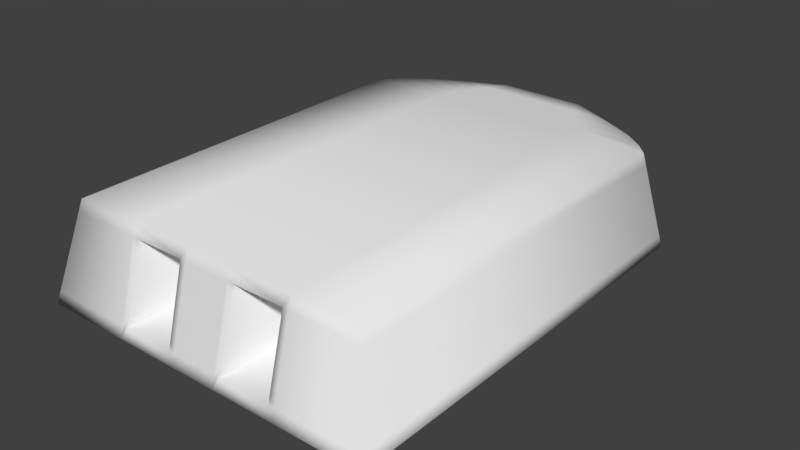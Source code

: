 # Source: smallTurret00.blend  (saved by Blender 2.78.0; exported with 4.5.12 LTS)
import bpy
from mathutils import Matrix  # noqa: F401  (used for matrix-valued properties, if any)

bpy.ops.wm.read_factory_settings(use_empty=True)
scene = bpy.context.scene
scene.name = 'Scene'

# ---- collections
col_collection_1 = bpy.data.collections.new('Collection 1'); scene.collection.children.link(col_collection_1)

# ---- world
world_world = bpy.data.worlds.new('World'); scene.world = world_world
world_world.color = (0.05088, 0.05088, 0.05088)
world_world.use_sun_shadow = False
world_world.sun_shadow_jitter_overblur = 0.0
world_world.cycles.sampling_method = 'MANUAL'

# ---- meshes
me_plane = bpy.data.meshes.new('Plane')
me_plane.from_pydata([(0.1282, -0.1204, -1.624e-06), (-0.1282, -0.1204, -1.624e-06), (0.1282, 0.1017, -1.624e-06), (-0.1282, 0.1017, -1.624e-06), (0.1282, -0.1204, 0.02347), (-0.1282, -0.1204, 0.02347), (0.1282, 0.1016, 0.02347), (-0.1282, 0.1016, 0.02347), (0.1495, -0.1788, 0.02347), (-0.1495, -0.1788, 0.02347), (0.1495, 0.1857, 0.02347), (-0.1495, 0.1857, 0.02347), (0.04358, 0.25, 0.02347), (-0.04358, 0.25, 0.02347), (0.09944, 0.2232, 0.02347), (0.07939, 0.2333, 0.02347), (0.1375, 0.1985, 0.02347), (0.1195, 0.2125, 0.02347), (-0.09944, 0.2232, 0.02347), (-0.07939, 0.2333, 0.02347), (-0.1375, 0.1985, 0.02347), (-0.1195, 0.2125, 0.02347), (0.133, -0.1566, 0.1062), (-0.133, -0.1566, 0.1062), (0.133, 0.1699, 0.1062), (-0.133, 0.1699, 0.1062), (0.03878, 0.2275, 0.1062), (-0.03878, 0.2275, 0.1062), (0.08848, 0.2035, 0.1062), (0.07063, 0.2125, 0.1062), (0.1224, 0.1814, 0.1062), (0.1063, 0.1939, 0.1062), (-0.08848, 0.2035, 0.1062), (-0.07063, 0.2125, 0.1062), (-0.1224, 0.1814, 0.1062), (-0.1063, 0.1939, 0.1062), (-0.0351, 0.2302, 0.09626), (-0.03529, 0.2329, 0.0863), (0.03529, 0.2329, 0.0863), (0.0351, 0.2302, 0.09626), (-0.137, -0.162, 0.0863), (-0.135, -0.1593, 0.09625), (-0.137, 0.1737, 0.0863), (-0.135, 0.1718, 0.09625), (-0.126, 0.1855, 0.0863), (-0.1242, 0.1835, 0.09625), (-0.1095, 0.1984, 0.0863), (-0.1079, 0.1962, 0.09625), (-0.09111, 0.2083, 0.0863), (-0.0898, 0.2059, 0.09625), (0.0205, -0.1204, -1.624e-06), (0.06516, -0.1204, -1.624e-06), (-0.06516, -0.1204, -1.624e-06), (-0.0205, -0.1204, -1.624e-06), (0.06516, 0.1017, -1.624e-06), (0.0205, 0.1017, -1.624e-06), (-0.0205, 0.1017, -1.624e-06), (-0.06516, 0.1017, -1.624e-06), (0.06516, -0.1204, 0.02347), (0.0205, -0.1204, 0.02347), (-0.0205, -0.1204, 0.02347), (-0.06516, -0.1204, 0.02347), (0.0205, 0.1016, 0.02347), (0.06516, 0.1016, 0.02347), (-0.06516, 0.1016, 0.02347), (-0.0205, 0.1016, 0.02347), (0.06968, -0.1762, 0.03313), (0.02482, -0.1762, 0.03313), (-0.02492, -0.1762, 0.03313), (-0.06924, -0.1762, 0.03313), (0.02771, 0.1857, 0.02347), (0.07237, 0.1857, 0.02347), (-0.07237, 0.1857, 0.02347), (-0.02771, 0.1857, 0.02347), (0.01072, 0.25, 0.02347), (0.03653, 0.25, 0.02347), (-0.03653, 0.25, 0.02347), (-0.01654, 0.25, 0.02347), (0.06222, 0.2125, 0.02347), (0.01757, 0.2125, 0.02347), (-0.01757, 0.2125, 0.02347), (-0.06222, 0.2125, 0.02347), (-0.06833, 0.1985, 0.02347), (-0.02367, 0.1985, 0.02347), (0.02367, 0.1985, 0.02347), (0.06833, 0.1985, 0.02347), (0.04865, 0.2333, 0.02347), (0.00399, 0.2333, 0.02347), (-0.00399, 0.2333, 0.02347), (-0.04865, 0.2333, 0.02347), (-0.05543, 0.2232, 0.02347), (-0.01078, 0.2232, 0.02347), (0.01078, 0.2232, 0.02347), (0.05543, 0.2232, 0.02347), (0.06968, -0.1592, 0.09655), (0.02482, -0.1592, 0.09655), (-0.02492, -0.1592, 0.09655), (-0.06924, -0.1592, 0.09655), (0.009092, 0.2275, 0.1062), (0.0349, 0.2275, 0.1062), (-0.0349, 0.2275, 0.1062), (-0.01492, 0.2275, 0.1062), (0.0632, 0.1814, 0.1062), (0.01854, 0.1814, 0.1062), (-0.01854, 0.1814, 0.1062), (-0.0632, 0.1814, 0.1062), (0.02213, 0.1699, 0.1062), (0.06679, 0.1699, 0.1062), (-0.06679, 0.1699, 0.1062), (-0.02213, 0.1699, 0.1062), (0.009579, 0.2125, 0.1062), (0.04568, 0.2125, 0.1062), (-0.04568, 0.2125, 0.1062), (-0.01126, 0.2125, 0.1062), (-0.05172, 0.2035, 0.1062), (-0.01203, 0.2035, 0.1062), (0.01133, 0.2035, 0.1062), (0.05172, 0.2035, 0.1062), (0.01311, 0.1939, 0.1062), (0.05776, 0.1939, 0.1062), (-0.05776, 0.1939, 0.1062), (-0.01311, 0.1939, 0.1062), (-0.03936, 0.2302, 0.09626), (-0.03993, 0.2329, 0.0863), (-0.07274, 0.2175, 0.0863), (-0.07169, 0.215, 0.09626), (0.135, 0.1718, 0.09625), (0.137, 0.1737, 0.0863), (0.126, 0.1855, 0.0863), (0.1242, 0.1835, 0.09625), (-0.01948, -0.1788, 0.02347), (-0.07467, -0.1788, 0.02347), (0.03993, 0.2329, 0.0863), (0.03936, 0.2302, 0.09626), (0.07505, -0.1788, 0.02347), (0.01944, -0.1788, 0.02347), (0.07274, 0.2175, 0.0863), (0.07169, 0.215, 0.09626), (-0.01948, -0.1566, 0.1062), (-0.07467, -0.1566, 0.1062), (0.07505, -0.1566, 0.1062), (0.01944, -0.1566, 0.1062), (0.1079, 0.1962, 0.09625), (0.1095, 0.1984, 0.0863), (0.09111, 0.2083, 0.0863), (0.0898, 0.2059, 0.09625), (-0.02492, -0.086, 0.03313), (-0.06924, -0.086, 0.03313), (0.06968, -0.086, 0.03313), (0.02482, -0.086, 0.03313), (-0.02492, -0.06897, 0.09655), (-0.06924, -0.06897, 0.09655), (0.06968, -0.06897, 0.09655), (0.02482, -0.06897, 0.09655), (0.09548, 0.2161, 0.05333), (0.09243, 0.2106, 0.07635), (0.07379, 0.22, 0.07635), (0.07623, 0.2258, 0.05333), (0.1321, 0.1924, 0.05334), (0.1278, 0.1876, 0.07634), (0.1111, 0.2006, 0.07634), (0.1147, 0.2058, 0.05333), (-0.07623, 0.2258, 0.05333), (-0.07379, 0.22, 0.07635), (-0.09243, 0.2106, 0.07635), (-0.09548, 0.2161, 0.05333), (-0.1147, 0.2058, 0.05333), (-0.1111, 0.2006, 0.07634), (-0.1278, 0.1876, 0.07634), (-0.1321, 0.1924, 0.05334), (-0.1435, 0.18, 0.05334), (-0.1389, 0.1756, 0.07634), (0.04051, 0.2356, 0.07635), (0.04185, 0.2419, 0.05333), (-0.04185, 0.2419, 0.05333), (-0.04051, 0.2356, 0.07635), (0.1389, 0.1756, 0.07634), (0.1435, 0.18, 0.05334), (-0.1389, -0.1646, 0.07634), (-0.1435, -0.1708, 0.05334), (0.1435, -0.1708, 0.05334), (0.1389, -0.1646, 0.07634), (-0.06924, -0.1646, 0.07634), (-0.06924, -0.1708, 0.05334), (-0.01948, -0.1708, 0.05334), (-0.01948, -0.1646, 0.07634), (0.02482, -0.1646, 0.07634), (0.02482, -0.1708, 0.05334), (0.07505, -0.1708, 0.05334), (0.07505, -0.1646, 0.07634), (0.03594, 0.2419, 0.05333), (0.03549, 0.2356, 0.07635), (0.009679, 0.2356, 0.07635), (0.01013, 0.2419, 0.05333), (-0.01596, 0.2419, 0.05333), (-0.0155, 0.2356, 0.07635), (-0.03549, 0.2356, 0.07635), (-0.03594, 0.2419, 0.05333), (-0.07467, -0.1646, 0.07634), (-0.07467, -0.1708, 0.05334), (-0.02492, -0.1646, 0.07634), (-0.02492, -0.1708, 0.05334), (0.01944, -0.1646, 0.07634), (0.01944, -0.1708, 0.05334), (0.06968, -0.1708, 0.05334), (0.06968, -0.1646, 0.07634), (-0.06924, -0.08856, 0.05548), (-0.06924, -0.08239, 0.07849), (-0.02492, -0.08856, 0.05548), (-0.02492, -0.08239, 0.07849), (0.02482, -0.08856, 0.05548), (0.02482, -0.08239, 0.07849), (0.06968, -0.08239, 0.07849), (0.06968, -0.08856, 0.05548), (0.137, -0.162, 0.0863), (0.135, -0.1593, 0.09625), (-0.07467, -0.1593, 0.09625), (-0.07467, -0.162, 0.0863), (0.07505, -0.162, 0.0863), (0.07505, -0.1593, 0.09625), (-0.06924, -0.1628, 0.08308), (-0.06924, -0.161, 0.08981), (-0.06924, -0.07445, 0.09128), (-0.06924, -0.07892, 0.08526), (0.01944, -0.1593, 0.09625), (0.01944, -0.162, 0.0863), (-0.01948, -0.162, 0.0863), (-0.01948, -0.1593, 0.09625), (-0.02492, -0.1628, 0.08308), (-0.02492, -0.161, 0.08981), (0.02482, -0.1628, 0.08308), (0.02482, -0.161, 0.08981), (0.02482, -0.07445, 0.09128), (0.02482, -0.07892, 0.08526), (0.06968, -0.1628, 0.08308), (0.06968, -0.161, 0.08981), (0.009288, 0.2302, 0.09626), (0.009483, 0.2329, 0.0863), (-0.01511, 0.2302, 0.09626), (-0.01531, 0.2329, 0.0863), (-0.02492, -0.07892, 0.08526), (-0.02492, -0.07445, 0.09128), (0.06968, -0.07892, 0.08526), (0.06968, -0.07445, 0.09128), (0.0968, 0.2185, 0.04338), (0.09812, 0.2209, 0.03342), (0.1179, 0.2103, 0.03342), (0.1163, 0.208, 0.04338), (0.07728, 0.2283, 0.04338), (0.07834, 0.2308, 0.03342), (0.04243, 0.2446, 0.04337), (0.04301, 0.2473, 0.03342), (0.1357, 0.1965, 0.03343), (0.1339, 0.1944, 0.04338), (0.1475, 0.1838, 0.03343), (0.1455, 0.1819, 0.04338), (-0.0968, 0.2185, 0.04338), (-0.09812, 0.2209, 0.03342), (-0.07834, 0.2308, 0.03342), (-0.07728, 0.2283, 0.04338), (-0.04301, 0.2473, 0.03342), (-0.04243, 0.2446, 0.04337), (-0.1163, 0.208, 0.04338), (-0.1179, 0.2103, 0.03342), (-0.1339, 0.1944, 0.04338), (-0.1357, 0.1965, 0.03343), (-0.1455, 0.1819, 0.04338), (-0.1475, 0.1838, 0.03343), (-0.1455, -0.1735, 0.04338), (-0.1475, -0.1762, 0.03343), (0.03614, 0.2446, 0.04337), (0.03633, 0.2473, 0.03342), (-0.03633, 0.2473, 0.03342), (-0.03614, 0.2446, 0.04337), (0.1475, -0.1762, 0.03343), (0.1455, -0.1735, 0.04338), (-0.07467, -0.1735, 0.04338), (-0.07467, -0.1762, 0.03343), (0.07505, -0.1762, 0.03343), (0.07505, -0.1735, 0.04338), (-0.06924, -0.1726, 0.0466), (-0.06924, -0.1744, 0.03986), (-0.06924, -0.08894, 0.04789), (-0.06924, -0.08809, 0.04044), (-0.02492, -0.1744, 0.03986), (-0.02492, -0.1726, 0.0466), (-0.01948, -0.1735, 0.04338), (-0.01948, -0.1762, 0.03343), (0.01944, -0.1735, 0.04338), (0.01944, -0.1762, 0.03343), (0.02482, -0.1726, 0.0466), (0.02482, -0.1744, 0.03986), (0.02482, -0.08894, 0.04789), (0.02482, -0.08809, 0.04044), (0.06968, -0.1744, 0.03986), (0.06968, -0.1726, 0.0466), (0.01033, 0.2446, 0.04337), (0.01052, 0.2473, 0.03342), (-0.01615, 0.2446, 0.04337), (-0.01635, 0.2473, 0.03342), (-0.02492, -0.08809, 0.04044), (-0.02492, -0.08894, 0.04789), (0.06968, -0.08809, 0.04044), (0.06968, -0.08894, 0.04789), (0.142, -0.1688, 0.06101), (0.1405, -0.1667, 0.06867), (0.1405, 0.1771, 0.06867), (0.142, 0.1785, 0.06101), (-0.142, 0.1785, 0.06101), (-0.1405, 0.1771, 0.06867), (-0.1405, -0.1667, 0.06867), (-0.142, -0.1688, 0.06101), (-0.1135, 0.2041, 0.061), (-0.1123, 0.2023, 0.06867), (-0.1293, 0.1892, 0.06867), (-0.1307, 0.1908, 0.061), (-0.07542, 0.2239, 0.061), (-0.07461, 0.2219, 0.06868), (-0.09345, 0.2125, 0.06867), (-0.09447, 0.2143, 0.061), (0.1307, 0.1908, 0.061), (0.1293, 0.1892, 0.06867), (0.1123, 0.2023, 0.06867), (0.1135, 0.2041, 0.061), (0.09447, 0.2143, 0.061), (0.09345, 0.2125, 0.06867), (0.07461, 0.2219, 0.06868), (0.07542, 0.2239, 0.061), (0.04096, 0.2377, 0.06868), (0.0414, 0.2398, 0.061), (-0.0414, 0.2398, 0.061), (-0.04096, 0.2377, 0.06868), (-0.02492, -0.08709, 0.06331), (-0.02492, -0.08503, 0.07098), (-0.02492, -0.1667, 0.06867), (-0.02492, -0.1688, 0.06101), (0.03579, 0.2398, 0.061), (0.03564, 0.2377, 0.06868), (0.00983, 0.2377, 0.06868), (0.009981, 0.2398, 0.061), (-0.01581, 0.2398, 0.061), (-0.01566, 0.2377, 0.06868), (-0.03564, 0.2377, 0.06868), (-0.03579, 0.2398, 0.061), (0.07505, -0.1688, 0.06101), (0.07505, -0.1667, 0.06867), (-0.01948, -0.1688, 0.06101), (-0.01948, -0.1667, 0.06867), (0.01944, -0.1667, 0.06867), (0.01944, -0.1688, 0.06101), (-0.07467, -0.1667, 0.06867), (-0.07467, -0.1688, 0.06101), (-0.06924, -0.1667, 0.06867), (-0.06924, -0.1688, 0.06101), (0.02482, -0.1667, 0.06867), (0.02482, -0.1688, 0.06101), (0.06968, -0.1688, 0.06101), (0.06968, -0.1667, 0.06867), (-0.06924, -0.08709, 0.06331), (-0.06924, -0.08503, 0.07098), (0.02482, -0.08709, 0.06331), (0.02482, -0.08503, 0.07098), (0.06968, -0.08503, 0.07098), (0.06968, -0.08709, 0.06331), (-2.043e-05, -0.1688, 0.06101), (-2.043e-05, -0.1667, 0.06867), (-0.002913, 0.2398, 0.061), (-0.002913, 0.2377, 0.06868), (-0.002913, 0.2446, 0.04337), (-0.002912, 0.2473, 0.03342), (-2.043e-05, -0.1735, 0.04338), (-2.043e-05, -0.1762, 0.03343), (-0.002913, 0.2419, 0.05333), (-0.002913, 0.2356, 0.07635), (-2.043e-05, -0.1708, 0.05334), (-2.043e-05, -0.1646, 0.07634), (-0.0003514, 0.2035, 0.1062), (3.147e-08, 0.1814, 0.1062), (3.038e-08, 0.1939, 0.1062), (-0.0008421, 0.2125, 0.1062), (-0.002912, 0.2275, 0.1062), (5.093e-07, 0.1699, 0.1062), (-2.043e-05, -0.1566, 0.1062), (2.781e-08, 0.2232, 0.02347), (2.875e-08, 0.2125, 0.02347), (2.694e-08, 0.2333, 0.02347), (-0.002913, 0.25, 0.02347), (2.997e-08, 0.1985, 0.02347), (5.079e-07, 0.1857, 0.02347), (-2.043e-05, -0.1788, 0.02347), (3.845e-08, 0.1016, 0.02347), (3.844e-08, 0.1017, -1.624e-06), (5.421e-07, -0.1204, 0.02347), (5.421e-07, -0.1204, -1.624e-06), (-0.002912, 0.2302, 0.09626), (-2.043e-05, -0.162, 0.0863), (-2.043e-05, -0.1593, 0.09625), (-0.002912, 0.2329, 0.0863)], [], [(393, 392, 60, 53), (1, 5, 7, 3), (391, 390, 62, 55), (54, 63, 6, 2), (2, 6, 4, 0), (5, 9, 11, 7), (63, 71, 10, 6), (6, 10, 8, 4), (390, 388, 70, 62), (384, 387, 83, 80), (19, 13, 76, 89), (388, 387, 84, 70), (21, 18, 90, 81), (281, 277, 131, 69), (23, 139, 108, 25), (229, 227, 138, 96), (99, 111, 29, 26), (255, 177, 180, 275), (126, 24, 22, 215), (39, 99, 26, 133), (43, 25, 34, 45), (47, 35, 32, 49), (256, 165, 162, 259), (133, 26, 29, 137), (137, 29, 28, 145), (253, 158, 177, 255), (250, 173, 157, 248), (49, 32, 33, 125), (262, 166, 165, 256), (111, 117, 28, 29), (368, 372, 193, 296), (379, 376, 116, 110), (31, 28, 117, 119), (381, 377, 104, 109), (370, 374, 184, 286), (276, 199, 179, 268), (140, 22, 24, 107), (108, 105, 34, 25), (119, 102, 30, 31), (120, 114, 32, 35), (378, 376, 115, 121), (33, 32, 114, 112), (24, 30, 102, 107), (270, 190, 173, 250), (378, 377, 103, 118), (35, 34, 105, 120), (266, 170, 169, 264), (27, 33, 112, 100), (380, 379, 110, 98), (382, 141, 106, 381), (89, 90, 18, 19), (15, 14, 93, 86), (384, 383, 92, 79), (17, 16, 85, 78), (298, 273, 197, 194), (11, 20, 82, 72), (122, 27, 100, 36), (86, 75, 12, 15), (385, 383, 91, 88), (81, 82, 20, 21), (215, 22, 140, 219), (7, 11, 72, 64), (61, 131, 9, 5), (4, 8, 134, 58), (52, 61, 5, 1), (0, 4, 58, 51), (392, 389, 130, 60), (3, 7, 64, 57), (275, 180, 188, 279), (71, 85, 16, 10), (216, 139, 23, 41), (385, 386, 74, 87), (41, 23, 25, 43), (45, 34, 35, 47), (259, 162, 174, 261), (129, 30, 24, 126), (145, 28, 31, 142), (248, 157, 154, 244), (142, 31, 30, 129), (247, 161, 158, 253), (125, 33, 27, 122), (264, 169, 166, 262), (268, 179, 170, 266), (78, 93, 14, 17), (261, 174, 197, 273), (97, 151, 150, 96), (66, 148, 149, 67), (238, 36, 100, 101), (109, 108, 139, 138), (39, 236, 98, 99), (121, 120, 105, 104), (107, 106, 141, 140), (119, 118, 103, 102), (120, 121, 115, 114), (113, 112, 114, 115), (118, 119, 117, 116), (101, 100, 112, 113), (111, 110, 116, 117), (99, 98, 110, 111), (108, 109, 104, 105), (106, 107, 102, 103), (89, 88, 91, 90), (87, 86, 93, 92), (81, 80, 83, 82), (73, 72, 82, 83), (79, 78, 85, 84), (88, 89, 76, 77), (71, 70, 84, 85), (80, 81, 90, 91), (86, 87, 74, 75), (65, 64, 72, 73), (78, 79, 92, 93), (63, 62, 70, 71), (61, 60, 130, 131), (59, 58, 134, 135), (52, 53, 60, 61), (56, 57, 64, 65), (50, 51, 58, 59), (228, 240, 209, 200), (394, 380, 98, 236), (282, 301, 208, 206), (294, 302, 148, 66), (69, 131, 130, 68), (221, 222, 151, 97), (396, 382, 138, 227), (54, 55, 62, 63), (231, 232, 153, 95), (235, 219, 140, 94), (96, 138, 139, 97), (67, 135, 134, 66), (290, 292, 210, 187), (94, 140, 141, 95), (280, 282, 206, 183), (291, 289, 135, 67), (222, 241, 150, 151), (270, 296, 193, 190), (94, 152, 243, 235), (232, 243, 152, 153), (220, 217, 198, 182), (68, 146, 147, 69), (292, 303, 213, 210), (295, 279, 188, 204), (284, 300, 146, 68), (285, 286, 184, 201), (230, 225, 202, 186), (234, 242, 212, 205), (304, 180, 177, 307), (308, 170, 179, 311), (312, 166, 169, 315), (316, 162, 165, 319), (320, 158, 161, 323), (324, 154, 157, 327), (323, 161, 154, 324), (307, 177, 158, 320), (327, 157, 173, 329), (330, 174, 162, 316), (319, 165, 166, 312), (315, 169, 170, 308), (332, 208, 201, 335), (95, 153, 152, 94), (340, 194, 197, 343), (344, 188, 180, 304), (364, 374, 203, 349), (311, 179, 199, 351), (366, 372, 194, 340), (329, 173, 190, 336), (343, 197, 174, 330), (351, 199, 183, 353), (335, 201, 184, 346), (349, 203, 187, 355), (356, 204, 188, 344), (358, 206, 208, 332), (336, 190, 193, 339), (357, 205, 212, 362), (359, 207, 182, 352), (355, 187, 210, 360), (244, 154, 161, 247), (235, 243, 242, 234), (95, 141, 224, 231), (231, 224, 225, 230), (97, 139, 216, 221), (221, 216, 217, 220), (360, 210, 213, 363), (211, 212, 242, 233), (207, 209, 240, 223), (223, 240, 241, 222), (205, 189, 218, 234), (234, 218, 219, 235), (186, 211, 233, 230), (230, 233, 232, 231), (375, 395, 226, 185), (395, 396, 227, 226), (182, 207, 223, 220), (220, 223, 222, 221), (373, 397, 237, 192), (397, 394, 236, 237), (96, 150, 241, 229), (229, 241, 240, 228), (195, 196, 37, 239), (239, 37, 36, 238), (233, 242, 243, 232), (191, 192, 237, 38), (163, 124, 123, 175), (124, 125, 122, 123), (160, 143, 128, 159), (143, 142, 129, 128), (155, 144, 143, 160), (144, 145, 142, 143), (159, 128, 127, 176), (128, 129, 126, 127), (168, 44, 46, 167), (44, 45, 47, 46), (178, 40, 42, 171), (40, 41, 43, 42), (198, 217, 40, 178), (217, 216, 41, 40), (181, 214, 218, 189), (214, 215, 219, 218), (175, 123, 37, 196), (123, 122, 36, 37), (164, 48, 124, 163), (48, 49, 125, 124), (156, 136, 144, 155), (136, 137, 145, 144), (172, 132, 136, 156), (132, 133, 137, 136), (167, 46, 48, 164), (46, 47, 49, 48), (171, 42, 44, 168), (42, 43, 45, 44), (191, 38, 132, 172), (38, 39, 133, 132), (176, 127, 214, 181), (127, 126, 215, 214), (200, 185, 226, 228), (228, 226, 227, 229), (14, 245, 246, 17), (245, 244, 247, 246), (68, 130, 287, 284), (284, 287, 286, 285), (201, 208, 301, 285), (285, 301, 300, 284), (66, 134, 278, 294), (294, 278, 279, 295), (38, 237, 236, 39), (149, 148, 302, 293), (187, 203, 288, 290), (290, 288, 289, 291), (69, 147, 283, 281), (281, 283, 282, 280), (293, 302, 303, 292), (75, 74, 297, 271), (67, 149, 293, 291), (291, 293, 292, 290), (204, 213, 303, 295), (295, 303, 302, 294), (147, 146, 300, 283), (283, 300, 301, 282), (13, 260, 272, 76), (260, 261, 273, 272), (9, 269, 267, 11), (269, 268, 266, 267), (20, 265, 263, 21), (265, 264, 262, 263), (17, 246, 252, 16), (246, 247, 253, 252), (15, 249, 245, 14), (249, 248, 244, 245), (19, 258, 260, 13), (258, 259, 261, 260), (8, 274, 278, 134), (274, 275, 279, 278), (77, 76, 272, 299), (299, 272, 273, 298), (11, 267, 265, 20), (267, 266, 264, 265), (75, 271, 251, 12), (271, 270, 250, 251), (131, 277, 269, 9), (277, 276, 268, 269), (389, 371, 287, 130), (371, 370, 286, 287), (386, 369, 297, 74), (369, 368, 296, 297), (21, 263, 257, 18), (263, 262, 256, 257), (12, 251, 249, 15), (251, 250, 248, 249), (16, 252, 254, 10), (252, 253, 255, 254), (18, 257, 258, 19), (257, 256, 259, 258), (10, 254, 274, 8), (254, 255, 275, 274), (183, 199, 276, 280), (280, 276, 277, 281), (186, 354, 361, 211), (354, 355, 360, 361), (206, 358, 353, 183), (358, 359, 352, 353), (204, 356, 363, 213), (356, 357, 362, 363), (271, 297, 296, 270), (211, 361, 362, 212), (207, 359, 333, 209), (359, 358, 332, 333), (205, 357, 345, 189), (357, 356, 344, 345), (202, 348, 354, 186), (348, 349, 355, 354), (200, 334, 347, 185), (334, 335, 346, 347), (198, 350, 352, 182), (350, 351, 353, 352), (196, 342, 331, 175), (342, 343, 330, 331), (172, 328, 337, 191), (328, 329, 336, 337), (373, 367, 341, 195), (367, 366, 340, 341), (178, 310, 350, 198), (310, 311, 351, 350), (375, 365, 348, 202), (365, 364, 349, 348), (189, 345, 305, 181), (345, 344, 304, 305), (195, 341, 342, 196), (341, 340, 343, 342), (361, 360, 363, 362), (191, 337, 338, 192), (209, 333, 334, 200), (333, 332, 335, 334), (168, 314, 309, 171), (314, 315, 308, 309), (164, 318, 313, 167), (318, 319, 312, 313), (175, 331, 317, 163), (331, 330, 316, 317), (156, 326, 328, 172), (326, 327, 329, 328), (176, 306, 321, 159), (306, 307, 320, 321), (160, 322, 325, 155), (322, 323, 324, 325), (155, 325, 326, 156), (325, 324, 327, 326), (159, 321, 322, 160), (321, 320, 323, 322), (163, 317, 318, 164), (317, 316, 319, 318), (167, 313, 314, 168), (313, 312, 315, 314), (171, 309, 310, 178), (309, 308, 311, 310), (181, 305, 306, 176), (305, 304, 307, 306), (50, 59, 392, 393), (56, 65, 390, 391), (339, 193, 372, 366), (225, 224, 396, 395), (239, 238, 394, 397), (289, 288, 370, 371), (73, 83, 387, 388), (106, 103, 377, 381), (195, 239, 397, 373), (288, 203, 374, 370), (101, 113, 379, 380), (138, 382, 381, 109), (59, 135, 389, 392), (88, 77, 386, 385), (346, 184, 374, 364), (299, 298, 368, 369), (192, 338, 367, 373), (118, 116, 376, 378), (338, 339, 366, 367), (185, 347, 365, 375), (347, 346, 364, 365), (79, 84, 387, 384), (135, 289, 371, 389), (238, 101, 380, 394), (298, 194, 372, 368), (202, 225, 395, 375), (77, 299, 369, 386), (113, 115, 376, 379), (121, 104, 377, 378), (87, 92, 383, 385), (80, 91, 383, 384), (224, 141, 382, 396), (65, 73, 388, 390), (337, 336, 339, 338)])
me_plane.polygons.foreach_set('use_smooth', [True] * 390)
_uv = me_plane.uv_layers.new(name='UVMap')
_uv.uv.foreach_set('vector', [0.572, 0.9051, 0.572, 0.9067, 0.5706, 0.9067, 0.5706, 0.9051, 0.5632, 0.9051, 0.5632, 0.9067, 0.5479, 0.9066, 0.5479, 0.905, 0.5391, 0.905, 0.5391, 0.9066, 0.5376, 0.9066, 0.5376, 0.905, 0.5346, 0.905, 0.5346, 0.9066, 0.5302, 0.9066, 0.5302, 0.905, 0.5302, 0.905, 0.5302, 0.9066, 0.5149, 0.9067, 0.5149, 0.9051, 0.8954, 0.2706, 0.8994, 0.2721, 0.8743, 0.2721, 0.8801, 0.2706, 0.8801, 0.2573, 0.8743, 0.2568, 0.8743, 0.2515, 0.8801, 0.253, 0.8801, 0.253, 0.8743, 0.2515, 0.8994, 0.2515, 0.8954, 0.253, 0.8801, 0.2618, 0.8743, 0.2618, 0.8743, 0.2599, 0.8801, 0.2604, 0.8724, 0.2618, 0.8734, 0.2618, 0.8734, 0.2634, 0.8724, 0.263, 0.871, 0.2673, 0.8698, 0.2648, 0.8698, 0.2643, 0.871, 0.2652, 0.8743, 0.2618, 0.8734, 0.2618, 0.8734, 0.2602, 0.8743, 0.2599, 0.8724, 0.27, 0.8717, 0.2687, 0.8717, 0.2656, 0.8724, 0.2661, 0.2953, 0.8489, 0.2957, 0.8493, 0.2957, 0.85, 0.2953, 0.8493, 0.9137, 0.4764, 0.9137, 0.4805, 0.8912, 0.481, 0.8912, 0.4764, 0.2922, 0.8453, 0.2918, 0.8449, 0.2918, 0.8441, 0.2922, 0.8448, 0.8872, 0.488, 0.8882, 0.4888, 0.8882, 0.4905, 0.8872, 0.4883, 0.2584, 0.8382, 0.2588, 0.8376, 0.2806, 0.848, 0.2805, 0.8487, 0.2606, 0.8351, 0.261, 0.8345, 0.2813, 0.8442, 0.2812, 0.8449, 0.2544, 0.8299, 0.2549, 0.8294, 0.2551, 0.8296, 0.2546, 0.8301, 0.3203, 0.8349, 0.3199, 0.8343, 0.3208, 0.8337, 0.3212, 0.8342, 0.3223, 0.8333, 0.3219, 0.8328, 0.3229, 0.8319, 0.3234, 0.8324, 0.3259, 0.8352, 0.3254, 0.8347, 0.3265, 0.8337, 0.327, 0.8342, 0.2546, 0.8301, 0.2551, 0.8296, 0.2569, 0.8312, 0.2565, 0.8317, 0.2565, 0.8317, 0.2569, 0.8312, 0.258, 0.8321, 0.2575, 0.8327, 0.2574, 0.8375, 0.2578, 0.8369, 0.2588, 0.8376, 0.2584, 0.8382, 0.2519, 0.8328, 0.2524, 0.8323, 0.2544, 0.834, 0.2539, 0.8345, 0.3234, 0.8324, 0.3229, 0.8319, 0.3239, 0.8309, 0.3244, 0.8315, 0.3247, 0.8362, 0.3243, 0.8357, 0.3254, 0.8347, 0.3259, 0.8352, 0.8882, 0.4888, 0.8889, 0.4892, 0.8889, 0.4917, 0.8882, 0.4905, 0.2499, 0.8304, 0.2504, 0.83, 0.251, 0.8306, 0.2505, 0.8311, 0.8882, 0.4855, 0.8889, 0.4856, 0.8889, 0.4864, 0.8882, 0.4863, 0.8895, 0.4929, 0.8889, 0.4917, 0.8889, 0.4892, 0.8895, 0.4896, 0.8912, 0.4856, 0.8904, 0.4856, 0.8904, 0.4843, 0.8912, 0.4841, 0.2905, 0.8486, 0.2905, 0.8479, 0.2919, 0.8479, 0.2919, 0.8486, 0.2957, 0.8486, 0.2957, 0.8479, 0.3004, 0.8479, 0.3005, 0.8486, 0.9137, 0.4908, 0.9137, 0.4948, 0.8912, 0.4948, 0.8912, 0.4902, 0.8912, 0.481, 0.8904, 0.4812, 0.8904, 0.4772, 0.8912, 0.4764, 0.8895, 0.4896, 0.8904, 0.49, 0.8904, 0.494, 0.8895, 0.4929, 0.8895, 0.4816, 0.8889, 0.482, 0.8889, 0.4795, 0.8895, 0.4783, 0.8895, 0.4856, 0.8889, 0.4856, 0.8889, 0.4848, 0.8895, 0.4847, 0.8882, 0.4807, 0.8889, 0.4795, 0.8889, 0.482, 0.8882, 0.4825, 0.8912, 0.4948, 0.8904, 0.494, 0.8904, 0.49, 0.8912, 0.4902, 0.2517, 0.8325, 0.2522, 0.832, 0.2524, 0.8323, 0.2519, 0.8328, 0.8895, 0.4856, 0.8904, 0.4856, 0.8904, 0.4869, 0.8895, 0.4865, 0.8895, 0.4783, 0.8904, 0.4772, 0.8904, 0.4812, 0.8895, 0.4816, 0.3226, 0.8379, 0.3222, 0.8373, 0.3231, 0.8366, 0.3235, 0.8372, 0.8872, 0.4829, 0.8882, 0.4807, 0.8882, 0.4825, 0.8872, 0.4832, 0.8872, 0.4854, 0.8882, 0.4855, 0.8882, 0.4863, 0.8872, 0.4862, 0.9137, 0.4856, 0.9137, 0.4869, 0.8912, 0.4871, 0.8912, 0.4856, 0.871, 0.2652, 0.8717, 0.2656, 0.8717, 0.2687, 0.871, 0.2673, 0.871, 0.2563, 0.8717, 0.255, 0.8717, 0.258, 0.871, 0.2585, 0.8724, 0.2618, 0.8717, 0.2618, 0.8717, 0.2611, 0.8724, 0.2606, 0.8724, 0.2536, 0.8734, 0.2523, 0.8734, 0.2571, 0.8724, 0.2575, 0.3301, 0.8311, 0.3292, 0.8321, 0.3287, 0.8317, 0.3296, 0.8306, 0.8743, 0.2721, 0.8734, 0.2713, 0.8734, 0.2665, 0.8743, 0.2668, 0.3263, 0.8298, 0.3257, 0.8293, 0.3259, 0.8291, 0.3264, 0.8296, 0.871, 0.2585, 0.8698, 0.2593, 0.8698, 0.2588, 0.871, 0.2563, 0.871, 0.2618, 0.8717, 0.2618, 0.8717, 0.2625, 0.871, 0.2621, 0.8724, 0.2661, 0.8734, 0.2665, 0.8734, 0.2713, 0.8724, 0.27, 0.2812, 0.8449, 0.2813, 0.8442, 0.2853, 0.8442, 0.2853, 0.8449, 0.8801, 0.2706, 0.8743, 0.2721, 0.8743, 0.2668, 0.8801, 0.2663, 0.8954, 0.2663, 0.8994, 0.267, 0.8994, 0.2721, 0.8954, 0.2706, 0.8954, 0.253, 0.8994, 0.2515, 0.8994, 0.2566, 0.8954, 0.2573, 0.5675, 0.9051, 0.5675, 0.9067, 0.5632, 0.9067, 0.5632, 0.9051, 0.5149, 0.9051, 0.5149, 0.9067, 0.5106, 0.9067, 0.5106, 0.9051, 0.8954, 0.2618, 0.8994, 0.2618, 0.8994, 0.2631, 0.8954, 0.2632, 0.5479, 0.905, 0.5479, 0.9066, 0.5435, 0.9066, 0.5435, 0.905, 0.2805, 0.8487, 0.2806, 0.848, 0.2853, 0.8479, 0.2853, 0.8487, 0.8743, 0.2568, 0.8734, 0.2571, 0.8734, 0.2523, 0.8743, 0.2515, 0.2956, 0.8448, 0.2956, 0.8441, 0.2997, 0.8441, 0.2998, 0.8448, 0.871, 0.2618, 0.8698, 0.262, 0.8698, 0.2611, 0.871, 0.2615, 0.2998, 0.8448, 0.2997, 0.8441, 0.3199, 0.8343, 0.3203, 0.8349, 0.3212, 0.8342, 0.3208, 0.8337, 0.3219, 0.8328, 0.3223, 0.8333, 0.327, 0.8342, 0.3265, 0.8337, 0.3284, 0.832, 0.329, 0.8325, 0.2597, 0.8345, 0.2601, 0.8339, 0.261, 0.8345, 0.2606, 0.8351, 0.2575, 0.8327, 0.258, 0.8321, 0.259, 0.833, 0.2586, 0.8336, 0.2539, 0.8345, 0.2544, 0.834, 0.2555, 0.835, 0.2551, 0.8355, 0.2586, 0.8336, 0.259, 0.833, 0.2601, 0.8339, 0.2597, 0.8345, 0.2562, 0.8365, 0.2567, 0.836, 0.2578, 0.8369, 0.2574, 0.8375, 0.3244, 0.8315, 0.3239, 0.8309, 0.3257, 0.8293, 0.3263, 0.8298, 0.3235, 0.8372, 0.3231, 0.8366, 0.3243, 0.8357, 0.3247, 0.8362, 0.3005, 0.8486, 0.3004, 0.8479, 0.3222, 0.8373, 0.3226, 0.8379, 0.8724, 0.2575, 0.8717, 0.258, 0.8717, 0.255, 0.8724, 0.2536, 0.329, 0.8325, 0.3284, 0.832, 0.3287, 0.8317, 0.3292, 0.8321, 0.8933, 0.6001, 0.8934, 0.5945, 0.8961, 0.5945, 0.8961, 0.6001, 0.901, 0.8224, 0.8949, 0.8224, 0.8949, 0.8193, 0.901, 0.8193, 0.3274, 0.8286, 0.3264, 0.8296, 0.3259, 0.8291, 0.3268, 0.8281, 0.8912, 0.4841, 0.8912, 0.481, 0.9137, 0.4805, 0.9137, 0.4843, 0.2544, 0.8299, 0.2532, 0.8286, 0.2538, 0.8281, 0.2549, 0.8294, 0.8895, 0.4847, 0.8895, 0.4816, 0.8904, 0.4812, 0.8904, 0.4843, 0.8912, 0.4902, 0.8912, 0.4871, 0.9137, 0.4869, 0.9137, 0.4908, 0.8895, 0.4896, 0.8895, 0.4865, 0.8904, 0.4869, 0.8904, 0.49, 0.8895, 0.4816, 0.8895, 0.4847, 0.8889, 0.4848, 0.8889, 0.482, 0.8882, 0.4848, 0.8882, 0.4825, 0.8889, 0.482, 0.8889, 0.4848, 0.8895, 0.4865, 0.8895, 0.4896, 0.8889, 0.4892, 0.8889, 0.4864, 0.8872, 0.4846, 0.8872, 0.4832, 0.8882, 0.4825, 0.8882, 0.4848, 0.8882, 0.4888, 0.8882, 0.4863, 0.8889, 0.4864, 0.8889, 0.4892, 0.8872, 0.488, 0.8872, 0.4862, 0.8882, 0.4863, 0.8882, 0.4888, 0.8912, 0.481, 0.8912, 0.4841, 0.8904, 0.4843, 0.8904, 0.4812, 0.8912, 0.4871, 0.8912, 0.4902, 0.8904, 0.49, 0.8904, 0.4869, 0.871, 0.2652, 0.871, 0.2621, 0.8717, 0.2625, 0.8717, 0.2656, 0.871, 0.2615, 0.871, 0.2585, 0.8717, 0.258, 0.8717, 0.2611, 0.8724, 0.2661, 0.8724, 0.263, 0.8734, 0.2634, 0.8734, 0.2665, 0.8743, 0.2637, 0.8743, 0.2668, 0.8734, 0.2665, 0.8734, 0.2634, 0.8724, 0.2606, 0.8724, 0.2575, 0.8734, 0.2571, 0.8734, 0.2602, 0.871, 0.2621, 0.871, 0.2652, 0.8698, 0.2643, 0.8698, 0.2629, 0.8743, 0.2568, 0.8743, 0.2599, 0.8734, 0.2602, 0.8734, 0.2571, 0.8724, 0.263, 0.8724, 0.2661, 0.8717, 0.2656, 0.8717, 0.2625, 0.871, 0.2585, 0.871, 0.2615, 0.8698, 0.2611, 0.8698, 0.2593, 0.8801, 0.2632, 0.8801, 0.2663, 0.8743, 0.2668, 0.8743, 0.2637, 0.8724, 0.2575, 0.8724, 0.2606, 0.8717, 0.2611, 0.8717, 0.258, 0.8801, 0.2573, 0.8801, 0.2604, 0.8743, 0.2599, 0.8743, 0.2568, 0.8954, 0.2663, 0.8954, 0.2632, 0.8994, 0.2631, 0.8994, 0.267, 0.8954, 0.2604, 0.8954, 0.2573, 0.8994, 0.2566, 0.8994, 0.2605, 0.5675, 0.9051, 0.5706, 0.9051, 0.5706, 0.9067, 0.5675, 0.9067, 0.5405, 0.905, 0.5435, 0.905, 0.5435, 0.9066, 0.5405, 0.9066, 0.5075, 0.9051, 0.5106, 0.9051, 0.5106, 0.9067, 0.5075, 0.9067, 0.9022, 0.5913, 0.8964, 0.5935, 0.8964, 0.5929, 0.9022, 0.5909, 0.2527, 0.8279, 0.2532, 0.8275, 0.2538, 0.8281, 0.2532, 0.8286, 0.8931, 0.5905, 0.8964, 0.5905, 0.8964, 0.591, 0.893, 0.5911, 0.8945, 0.8286, 0.8943, 0.8225, 0.8949, 0.8224, 0.8949, 0.8287, 0.2953, 0.8493, 0.2957, 0.85, 0.2919, 0.85, 0.2922, 0.8494, 0.8872, 0.5919, 0.8932, 0.594, 0.8934, 0.5945, 0.8872, 0.5924, 0.2905, 0.8449, 0.2905, 0.8441, 0.2918, 0.8441, 0.2918, 0.8449, 0.5346, 0.905, 0.5376, 0.905, 0.5376, 0.9066, 0.5346, 0.9066, 0.8918, 0.8132, 0.8902, 0.8195, 0.8897, 0.8197, 0.8913, 0.8132, 0.2857, 0.8453, 0.2853, 0.8449, 0.2853, 0.8442, 0.2857, 0.8449, 0.2922, 0.8448, 0.2918, 0.8441, 0.2956, 0.8441, 0.2953, 0.8448, 0.2888, 0.8494, 0.2892, 0.8501, 0.2853, 0.8501, 0.2857, 0.8494, 0.895, 0.813, 0.8938, 0.8191, 0.8932, 0.8191, 0.8945, 0.813, 0.2857, 0.8449, 0.2853, 0.8442, 0.2892, 0.8442, 0.2888, 0.8448, 0.8873, 0.5889, 0.8931, 0.5905, 0.893, 0.5911, 0.8873, 0.5894, 0.2888, 0.8489, 0.2892, 0.8493, 0.2892, 0.8501, 0.2888, 0.8494, 0.8932, 0.594, 0.8963, 0.594, 0.8961, 0.5945, 0.8934, 0.5945, 0.2517, 0.8325, 0.2505, 0.8311, 0.251, 0.8306, 0.2522, 0.832, 0.8905, 0.8276, 0.8904, 0.822, 0.8908, 0.8221, 0.891, 0.8278, 0.8902, 0.8195, 0.8908, 0.8221, 0.8904, 0.822, 0.8897, 0.8197, 0.2953, 0.8458, 0.2956, 0.8455, 0.2957, 0.8463, 0.2953, 0.8463, 0.8961, 0.5837, 0.8961, 0.5895, 0.8933, 0.5895, 0.8933, 0.5837, 0.8938, 0.8191, 0.8938, 0.8225, 0.8933, 0.8225, 0.8932, 0.8191, 0.2857, 0.8484, 0.2853, 0.8487, 0.2853, 0.8479, 0.2857, 0.8479, 0.9021, 0.5883, 0.8962, 0.59, 0.8961, 0.5895, 0.9021, 0.5878, 0.2922, 0.8484, 0.2919, 0.8486, 0.2919, 0.8479, 0.2922, 0.8479, 0.2888, 0.8458, 0.2892, 0.8456, 0.2892, 0.8463, 0.2888, 0.8463, 0.8914, 0.8279, 0.8912, 0.8222, 0.8916, 0.8223, 0.8919, 0.828, 0.2807, 0.8474, 0.2806, 0.848, 0.2588, 0.8376, 0.2591, 0.8371, 0.3218, 0.8369, 0.3222, 0.8373, 0.3004, 0.8479, 0.3003, 0.8473, 0.3239, 0.8353, 0.3243, 0.8357, 0.3231, 0.8366, 0.3228, 0.8362, 0.3261, 0.8333, 0.3265, 0.8337, 0.3254, 0.8347, 0.325, 0.8343, 0.2582, 0.8365, 0.2578, 0.8369, 0.2567, 0.836, 0.257, 0.8355, 0.2559, 0.8346, 0.2555, 0.835, 0.2544, 0.834, 0.2548, 0.8336, 0.257, 0.8355, 0.2567, 0.836, 0.2555, 0.835, 0.2559, 0.8346, 0.2591, 0.8371, 0.2588, 0.8376, 0.2578, 0.8369, 0.2582, 0.8365, 0.2548, 0.8336, 0.2544, 0.834, 0.2524, 0.8323, 0.2528, 0.8319, 0.3281, 0.8316, 0.3284, 0.832, 0.3265, 0.8337, 0.3261, 0.8333, 0.325, 0.8343, 0.3254, 0.8347, 0.3243, 0.8357, 0.3239, 0.8353, 0.3228, 0.8362, 0.3231, 0.8366, 0.3222, 0.8373, 0.3218, 0.8369, 0.8964, 0.5917, 0.8964, 0.591, 0.9021, 0.5893, 0.9021, 0.5898, 0.8872, 0.8264, 0.8897, 0.8197, 0.8904, 0.822, 0.8905, 0.8276, 0.3292, 0.8303, 0.3296, 0.8306, 0.3287, 0.8317, 0.3283, 0.8313, 0.2853, 0.8474, 0.2853, 0.8479, 0.2806, 0.848, 0.2807, 0.8474, 0.2905, 0.8474, 0.2905, 0.8479, 0.2892, 0.8479, 0.2892, 0.8474, 0.3003, 0.8473, 0.3004, 0.8479, 0.2957, 0.8479, 0.2957, 0.8474, 0.3298, 0.8296, 0.3302, 0.8299, 0.3296, 0.8306, 0.3292, 0.8303, 0.2528, 0.8319, 0.2524, 0.8323, 0.2522, 0.832, 0.2526, 0.8316, 0.3283, 0.8313, 0.3287, 0.8317, 0.3284, 0.832, 0.3281, 0.8316, 0.2957, 0.8474, 0.2957, 0.8479, 0.2953, 0.8479, 0.2953, 0.8474, 0.2922, 0.8474, 0.2922, 0.8479, 0.2919, 0.8479, 0.2919, 0.8474, 0.2892, 0.8474, 0.2892, 0.8479, 0.2888, 0.8479, 0.2888, 0.8474, 0.2857, 0.8474, 0.2857, 0.8479, 0.2853, 0.8479, 0.2853, 0.8474, 0.893, 0.5917, 0.893, 0.5911, 0.8964, 0.591, 0.8964, 0.5917, 0.2526, 0.8316, 0.2522, 0.832, 0.251, 0.8306, 0.2514, 0.8303, 0.8924, 0.8281, 0.8919, 0.828, 0.8916, 0.8223, 0.8921, 0.8224, 0.893, 0.5923, 0.893, 0.5929, 0.8873, 0.591, 0.8873, 0.5904, 0.8939, 0.8131, 0.8945, 0.813, 0.8932, 0.8191, 0.8925, 0.8191, 0.2551, 0.8355, 0.2555, 0.835, 0.2567, 0.836, 0.2562, 0.8365, 0.891, 0.8278, 0.8908, 0.8221, 0.8912, 0.8222, 0.8914, 0.8279, 0.2888, 0.8448, 0.2892, 0.8442, 0.2892, 0.8449, 0.2888, 0.8453, 0.2888, 0.8453, 0.2892, 0.8449, 0.2892, 0.8456, 0.2888, 0.8458, 0.2953, 0.8448, 0.2956, 0.8441, 0.2956, 0.8448, 0.2953, 0.8453, 0.2953, 0.8453, 0.2956, 0.8448, 0.2956, 0.8455, 0.2953, 0.8458, 0.8925, 0.8191, 0.8932, 0.8191, 0.8933, 0.8225, 0.8927, 0.8224, 0.8913, 0.8192, 0.8916, 0.8223, 0.8912, 0.8222, 0.8907, 0.8193, 0.893, 0.5929, 0.8964, 0.5929, 0.8964, 0.5935, 0.8931, 0.5935, 0.8931, 0.5935, 0.8964, 0.5935, 0.8963, 0.594, 0.8932, 0.594, 0.2857, 0.8463, 0.2853, 0.8463, 0.2853, 0.8456, 0.2857, 0.8458, 0.2857, 0.8458, 0.2853, 0.8456, 0.2853, 0.8449, 0.2857, 0.8453, 0.8928, 0.8131, 0.8913, 0.8192, 0.8907, 0.8193, 0.8923, 0.8132, 0.8923, 0.8132, 0.8907, 0.8193, 0.8902, 0.8195, 0.8918, 0.8132, 0.2905, 0.8463, 0.2905, 0.8456, 0.2918, 0.8456, 0.2918, 0.8463, 0.2905, 0.8456, 0.2905, 0.8449, 0.2918, 0.8449, 0.2918, 0.8456, 0.8873, 0.591, 0.893, 0.5929, 0.8931, 0.5935, 0.8872, 0.5915, 0.8872, 0.5915, 0.8931, 0.5935, 0.8932, 0.594, 0.8872, 0.5919, 0.2516, 0.8289, 0.2522, 0.8284, 0.2527, 0.829, 0.2522, 0.8295, 0.2522, 0.8284, 0.2527, 0.8279, 0.2532, 0.8286, 0.2527, 0.829, 0.9023, 0.5923, 0.8961, 0.5945, 0.8963, 0.594, 0.9022, 0.5918, 0.9022, 0.5918, 0.8963, 0.594, 0.8964, 0.5935, 0.9022, 0.5913, 0.3284, 0.8295, 0.3275, 0.8305, 0.327, 0.8301, 0.3279, 0.829, 0.3279, 0.829, 0.327, 0.8301, 0.3264, 0.8296, 0.3274, 0.8286, 0.8907, 0.8193, 0.8912, 0.8222, 0.8908, 0.8221, 0.8902, 0.8195, 0.2534, 0.8309, 0.2522, 0.8295, 0.2527, 0.829, 0.2539, 0.8304, 0.3254, 0.8325, 0.3249, 0.832, 0.3268, 0.8303, 0.3273, 0.8308, 0.3249, 0.832, 0.3244, 0.8315, 0.3263, 0.8298, 0.3268, 0.8303, 0.2577, 0.8347, 0.2581, 0.8341, 0.2593, 0.835, 0.2588, 0.8356, 0.2581, 0.8341, 0.2586, 0.8336, 0.2597, 0.8345, 0.2593, 0.835, 0.2566, 0.8337, 0.2571, 0.8332, 0.2581, 0.8341, 0.2577, 0.8347, 0.2571, 0.8332, 0.2575, 0.8327, 0.2586, 0.8336, 0.2581, 0.8341, 0.2588, 0.8356, 0.2593, 0.835, 0.2602, 0.8357, 0.2598, 0.8363, 0.2593, 0.835, 0.2597, 0.8345, 0.2606, 0.8351, 0.2602, 0.8357, 0.3221, 0.8353, 0.3216, 0.8348, 0.3228, 0.8339, 0.3232, 0.8344, 0.3216, 0.8348, 0.3212, 0.8342, 0.3223, 0.8333, 0.3228, 0.8339, 0.3001, 0.8462, 0.2999, 0.8455, 0.3208, 0.8354, 0.3212, 0.836, 0.2999, 0.8455, 0.2998, 0.8448, 0.3203, 0.8349, 0.3208, 0.8354, 0.2957, 0.8463, 0.2956, 0.8455, 0.2999, 0.8455, 0.3001, 0.8462, 0.2956, 0.8455, 0.2956, 0.8448, 0.2998, 0.8448, 0.2999, 0.8455, 0.2809, 0.8463, 0.2811, 0.8456, 0.2853, 0.8456, 0.2853, 0.8463, 0.2811, 0.8456, 0.2812, 0.8449, 0.2853, 0.8449, 0.2853, 0.8456, 0.3273, 0.8308, 0.3268, 0.8303, 0.327, 0.8301, 0.3275, 0.8305, 0.3268, 0.8303, 0.3263, 0.8298, 0.3264, 0.8296, 0.327, 0.8301, 0.3243, 0.8335, 0.3239, 0.8329, 0.3249, 0.832, 0.3254, 0.8325, 0.3239, 0.8329, 0.3234, 0.8324, 0.3244, 0.8315, 0.3249, 0.832, 0.2555, 0.8328, 0.256, 0.8323, 0.2571, 0.8332, 0.2566, 0.8337, 0.256, 0.8323, 0.2565, 0.8317, 0.2575, 0.8327, 0.2571, 0.8332, 0.2536, 0.8311, 0.2541, 0.8306, 0.256, 0.8323, 0.2555, 0.8328, 0.2541, 0.8306, 0.2546, 0.8301, 0.2565, 0.8317, 0.256, 0.8323, 0.3232, 0.8344, 0.3228, 0.8339, 0.3239, 0.8329, 0.3243, 0.8335, 0.3228, 0.8339, 0.3223, 0.8333, 0.3234, 0.8324, 0.3239, 0.8329, 0.3212, 0.836, 0.3208, 0.8354, 0.3216, 0.8348, 0.3221, 0.8353, 0.3208, 0.8354, 0.3203, 0.8349, 0.3212, 0.8342, 0.3216, 0.8348, 0.2534, 0.8309, 0.2539, 0.8304, 0.2541, 0.8306, 0.2536, 0.8311, 0.2539, 0.8304, 0.2544, 0.8299, 0.2546, 0.8301, 0.2541, 0.8306, 0.2598, 0.8363, 0.2602, 0.8357, 0.2811, 0.8456, 0.2809, 0.8463, 0.2602, 0.8357, 0.2606, 0.8351, 0.2812, 0.8449, 0.2811, 0.8456, 0.2922, 0.8463, 0.2918, 0.8463, 0.2918, 0.8456, 0.2922, 0.8458, 0.2922, 0.8458, 0.2918, 0.8456, 0.2918, 0.8449, 0.2922, 0.8453, 0.2541, 0.8366, 0.2546, 0.8361, 0.2558, 0.8371, 0.2553, 0.8376, 0.2546, 0.8361, 0.2551, 0.8355, 0.2562, 0.8365, 0.2558, 0.8371, 0.2922, 0.8494, 0.2919, 0.85, 0.2919, 0.8493, 0.2922, 0.8489, 0.2922, 0.8489, 0.2919, 0.8493, 0.2919, 0.8486, 0.2922, 0.8484, 0.9021, 0.5893, 0.8964, 0.591, 0.8964, 0.5905, 0.9021, 0.5888, 0.9021, 0.5888, 0.8964, 0.5905, 0.8962, 0.59, 0.9021, 0.5883, 0.2857, 0.8494, 0.2853, 0.8501, 0.2853, 0.8494, 0.2857, 0.8489, 0.2857, 0.8489, 0.2853, 0.8494, 0.2853, 0.8487, 0.2857, 0.8484, 0.2539, 0.8304, 0.2527, 0.829, 0.2532, 0.8286, 0.2544, 0.8299, 0.8949, 0.8193, 0.8949, 0.8224, 0.8943, 0.8225, 0.8943, 0.8192, 0.2888, 0.8479, 0.2892, 0.8479, 0.2892, 0.8486, 0.2888, 0.8484, 0.2888, 0.8484, 0.2892, 0.8486, 0.2892, 0.8493, 0.2888, 0.8489, 0.8873, 0.588, 0.8933, 0.5895, 0.8932, 0.59, 0.8873, 0.5884, 0.8873, 0.5884, 0.8932, 0.59, 0.8931, 0.5905, 0.8873, 0.5889, 0.8943, 0.8192, 0.8943, 0.8225, 0.8938, 0.8225, 0.8938, 0.8191, 0.2506, 0.8334, 0.2494, 0.8321, 0.25, 0.8316, 0.2511, 0.8329, 0.896, 0.8129, 0.8949, 0.8193, 0.8943, 0.8192, 0.8955, 0.8129, 0.8955, 0.8129, 0.8943, 0.8192, 0.8938, 0.8191, 0.895, 0.813, 0.8935, 0.8284, 0.8933, 0.8225, 0.8938, 0.8225, 0.894, 0.8285, 0.894, 0.8285, 0.8938, 0.8225, 0.8943, 0.8225, 0.8945, 0.8286, 0.8933, 0.5895, 0.8961, 0.5895, 0.8962, 0.59, 0.8932, 0.59, 0.8932, 0.59, 0.8962, 0.59, 0.8964, 0.5905, 0.8931, 0.5905, 0.33, 0.8335, 0.3295, 0.833, 0.3298, 0.8326, 0.3303, 0.8331, 0.3295, 0.833, 0.329, 0.8325, 0.3292, 0.8321, 0.3298, 0.8326, 0.3008, 0.85, 0.3007, 0.8493, 0.323, 0.8385, 0.3234, 0.839, 0.3007, 0.8493, 0.3005, 0.8486, 0.3226, 0.8379, 0.323, 0.8385, 0.3244, 0.8383, 0.324, 0.8378, 0.3252, 0.8368, 0.3256, 0.8373, 0.324, 0.8378, 0.3235, 0.8372, 0.3247, 0.8362, 0.3252, 0.8368, 0.2553, 0.8376, 0.2558, 0.8371, 0.257, 0.838, 0.2566, 0.8386, 0.2558, 0.8371, 0.2562, 0.8365, 0.2574, 0.8375, 0.257, 0.838, 0.253, 0.8356, 0.2534, 0.8351, 0.2546, 0.8361, 0.2541, 0.8366, 0.2534, 0.8351, 0.2539, 0.8345, 0.2551, 0.8355, 0.2546, 0.8361, 0.328, 0.8353, 0.3275, 0.8348, 0.3295, 0.833, 0.33, 0.8335, 0.3275, 0.8348, 0.327, 0.8342, 0.329, 0.8325, 0.3295, 0.833, 0.2802, 0.8501, 0.2804, 0.8494, 0.2853, 0.8494, 0.2853, 0.8501, 0.2804, 0.8494, 0.2805, 0.8487, 0.2853, 0.8487, 0.2853, 0.8494, 0.3312, 0.8321, 0.3303, 0.8331, 0.3298, 0.8326, 0.3307, 0.8316, 0.3307, 0.8316, 0.3298, 0.8326, 0.3292, 0.8321, 0.3301, 0.8311, 0.3234, 0.839, 0.323, 0.8385, 0.324, 0.8378, 0.3244, 0.8383, 0.323, 0.8385, 0.3226, 0.8379, 0.3235, 0.8372, 0.324, 0.8378, 0.2506, 0.8334, 0.2511, 0.8329, 0.2514, 0.8333, 0.2509, 0.8338, 0.2511, 0.8329, 0.2517, 0.8325, 0.2519, 0.8328, 0.2514, 0.8333, 0.2957, 0.85, 0.2957, 0.8493, 0.3007, 0.8493, 0.3008, 0.85, 0.2957, 0.8493, 0.2957, 0.8486, 0.3005, 0.8486, 0.3007, 0.8493, 0.2905, 0.8501, 0.2905, 0.8493, 0.2919, 0.8493, 0.2919, 0.85, 0.2905, 0.8493, 0.2905, 0.8486, 0.2919, 0.8486, 0.2919, 0.8493, 0.2488, 0.8314, 0.2493, 0.8309, 0.25, 0.8316, 0.2494, 0.8321, 0.2493, 0.8309, 0.2499, 0.8304, 0.2505, 0.8311, 0.25, 0.8316, 0.3256, 0.8373, 0.3252, 0.8368, 0.3263, 0.8358, 0.3268, 0.8363, 0.3252, 0.8368, 0.3247, 0.8362, 0.3259, 0.8352, 0.3263, 0.8358, 0.2509, 0.8338, 0.2514, 0.8333, 0.2534, 0.8351, 0.253, 0.8356, 0.2514, 0.8333, 0.2519, 0.8328, 0.2539, 0.8345, 0.2534, 0.8351, 0.2566, 0.8386, 0.257, 0.838, 0.258, 0.8387, 0.2575, 0.8393, 0.257, 0.838, 0.2574, 0.8375, 0.2584, 0.8382, 0.258, 0.8387, 0.3268, 0.8363, 0.3263, 0.8358, 0.3275, 0.8348, 0.328, 0.8353, 0.3263, 0.8358, 0.3259, 0.8352, 0.327, 0.8342, 0.3275, 0.8348, 0.2575, 0.8393, 0.258, 0.8387, 0.2804, 0.8494, 0.2802, 0.8501, 0.258, 0.8387, 0.2584, 0.8382, 0.2805, 0.8487, 0.2804, 0.8494, 0.2953, 0.8479, 0.2957, 0.8479, 0.2957, 0.8486, 0.2953, 0.8484, 0.2953, 0.8484, 0.2957, 0.8486, 0.2957, 0.8493, 0.2953, 0.8489, 0.8928, 0.8131, 0.8934, 0.8131, 0.8919, 0.8191, 0.8913, 0.8192, 0.8934, 0.8131, 0.8939, 0.8131, 0.8925, 0.8191, 0.8919, 0.8191, 0.893, 0.5911, 0.893, 0.5917, 0.8873, 0.5899, 0.8873, 0.5894, 0.893, 0.5917, 0.893, 0.5923, 0.8873, 0.5904, 0.8873, 0.5899, 0.8935, 0.8284, 0.893, 0.8282, 0.8927, 0.8224, 0.8933, 0.8225, 0.893, 0.8282, 0.8924, 0.8281, 0.8921, 0.8224, 0.8927, 0.8224, 0.2511, 0.8329, 0.25, 0.8316, 0.2505, 0.8311, 0.2517, 0.8325, 0.8913, 0.8192, 0.8919, 0.8191, 0.8921, 0.8224, 0.8916, 0.8223, 0.893, 0.5929, 0.893, 0.5923, 0.8965, 0.5923, 0.8964, 0.5929, 0.893, 0.5923, 0.893, 0.5917, 0.8964, 0.5917, 0.8965, 0.5923, 0.2857, 0.8463, 0.2857, 0.8468, 0.2853, 0.8468, 0.2853, 0.8463, 0.2857, 0.8468, 0.2857, 0.8474, 0.2853, 0.8474, 0.2853, 0.8468, 0.2892, 0.8463, 0.2892, 0.8468, 0.2888, 0.8468, 0.2888, 0.8463, 0.2892, 0.8468, 0.2892, 0.8474, 0.2888, 0.8474, 0.2888, 0.8468, 0.2922, 0.8463, 0.2922, 0.8468, 0.2918, 0.8468, 0.2918, 0.8463, 0.2922, 0.8468, 0.2922, 0.8474, 0.2919, 0.8474, 0.2918, 0.8468, 0.2957, 0.8463, 0.2957, 0.8468, 0.2953, 0.8468, 0.2953, 0.8463, 0.2957, 0.8468, 0.2957, 0.8474, 0.2953, 0.8474, 0.2953, 0.8468, 0.3275, 0.8305, 0.3279, 0.8309, 0.3277, 0.8312, 0.3273, 0.8308, 0.3279, 0.8309, 0.3283, 0.8313, 0.3281, 0.8316, 0.3277, 0.8312, 0.2536, 0.8311, 0.2532, 0.8315, 0.253, 0.8312, 0.2534, 0.8309, 0.2532, 0.8315, 0.2528, 0.8319, 0.2526, 0.8316, 0.253, 0.8312, 0.329, 0.8289, 0.3294, 0.8292, 0.3288, 0.8299, 0.3284, 0.8295, 0.3294, 0.8292, 0.3298, 0.8296, 0.3292, 0.8303, 0.3288, 0.8299, 0.3001, 0.8462, 0.3002, 0.8468, 0.2957, 0.8468, 0.2957, 0.8463, 0.3002, 0.8468, 0.3003, 0.8473, 0.2957, 0.8474, 0.2957, 0.8468, 0.2905, 0.8463, 0.2905, 0.8468, 0.2892, 0.8468, 0.2892, 0.8463, 0.2905, 0.8468, 0.2905, 0.8474, 0.2892, 0.8474, 0.2892, 0.8468, 0.2853, 0.8463, 0.2853, 0.8468, 0.2808, 0.8469, 0.2809, 0.8463, 0.2853, 0.8468, 0.2853, 0.8474, 0.2807, 0.8474, 0.2808, 0.8469, 0.3284, 0.8295, 0.3288, 0.8299, 0.3279, 0.8309, 0.3275, 0.8305, 0.3288, 0.8299, 0.3292, 0.8303, 0.3283, 0.8313, 0.3279, 0.8309, 0.8919, 0.8191, 0.8925, 0.8191, 0.8927, 0.8224, 0.8921, 0.8224, 0.2534, 0.8309, 0.253, 0.8312, 0.2518, 0.8299, 0.2522, 0.8295, 0.8964, 0.5929, 0.8965, 0.5923, 0.9021, 0.5903, 0.9022, 0.5909, 0.8965, 0.5923, 0.8964, 0.5917, 0.9021, 0.5898, 0.9021, 0.5903, 0.3221, 0.8353, 0.3224, 0.8358, 0.3215, 0.8364, 0.3212, 0.836, 0.3224, 0.8358, 0.3228, 0.8362, 0.3218, 0.8369, 0.3215, 0.8364, 0.3243, 0.8335, 0.3247, 0.8339, 0.3236, 0.8348, 0.3232, 0.8344, 0.3247, 0.8339, 0.325, 0.8343, 0.3239, 0.8353, 0.3236, 0.8348, 0.3273, 0.8308, 0.3277, 0.8312, 0.3258, 0.8329, 0.3254, 0.8325, 0.3277, 0.8312, 0.3281, 0.8316, 0.3261, 0.8333, 0.3258, 0.8329, 0.2555, 0.8328, 0.2551, 0.8332, 0.2532, 0.8315, 0.2536, 0.8311, 0.2551, 0.8332, 0.2548, 0.8336, 0.2528, 0.8319, 0.2532, 0.8315, 0.2598, 0.8363, 0.2594, 0.8367, 0.2585, 0.836, 0.2588, 0.8356, 0.2594, 0.8367, 0.2591, 0.8371, 0.2582, 0.8365, 0.2585, 0.836, 0.2577, 0.8347, 0.2573, 0.8351, 0.2562, 0.8342, 0.2566, 0.8337, 0.2573, 0.8351, 0.257, 0.8355, 0.2559, 0.8346, 0.2562, 0.8342, 0.2566, 0.8337, 0.2562, 0.8342, 0.2551, 0.8332, 0.2555, 0.8328, 0.2562, 0.8342, 0.2559, 0.8346, 0.2548, 0.8336, 0.2551, 0.8332, 0.2588, 0.8356, 0.2585, 0.836, 0.2573, 0.8351, 0.2577, 0.8347, 0.2585, 0.836, 0.2582, 0.8365, 0.257, 0.8355, 0.2573, 0.8351, 0.3254, 0.8325, 0.3258, 0.8329, 0.3247, 0.8339, 0.3243, 0.8335, 0.3258, 0.8329, 0.3261, 0.8333, 0.325, 0.8343, 0.3247, 0.8339, 0.3232, 0.8344, 0.3236, 0.8348, 0.3224, 0.8358, 0.3221, 0.8353, 0.3236, 0.8348, 0.3239, 0.8353, 0.3228, 0.8362, 0.3224, 0.8358, 0.3212, 0.836, 0.3215, 0.8364, 0.3002, 0.8468, 0.3001, 0.8462, 0.3215, 0.8364, 0.3218, 0.8369, 0.3003, 0.8473, 0.3002, 0.8468, 0.2809, 0.8463, 0.2808, 0.8469, 0.2594, 0.8367, 0.2598, 0.8363, 0.2808, 0.8469, 0.2807, 0.8474, 0.2591, 0.8371, 0.2594, 0.8367, 0.5075, 0.9051, 0.5075, 0.9067, 0.5061, 0.9067, 0.5061, 0.9051, 0.5405, 0.905, 0.5405, 0.9066, 0.5391, 0.9066, 0.5391, 0.905, 0.2514, 0.8303, 0.251, 0.8306, 0.2504, 0.83, 0.2508, 0.8296, 0.2892, 0.8456, 0.2892, 0.8449, 0.2905, 0.8449, 0.2905, 0.8456, 0.3279, 0.829, 0.3274, 0.8286, 0.3279, 0.8279, 0.3284, 0.8284, 0.2892, 0.8493, 0.2892, 0.8486, 0.2905, 0.8486, 0.2905, 0.8493, 0.8743, 0.2637, 0.8734, 0.2634, 0.8734, 0.2618, 0.8743, 0.2618, 0.8912, 0.4871, 0.8904, 0.4869, 0.8904, 0.4856, 0.8912, 0.4856, 0.3284, 0.8295, 0.3279, 0.829, 0.3284, 0.8284, 0.329, 0.8289, 0.2892, 0.8486, 0.2892, 0.8479, 0.2905, 0.8479, 0.2905, 0.8486, 0.8872, 0.4846, 0.8882, 0.4848, 0.8882, 0.4855, 0.8872, 0.4854, 0.9137, 0.4843, 0.9137, 0.4856, 0.8912, 0.4856, 0.8912, 0.4841, 0.8954, 0.2604, 0.8994, 0.2605, 0.8994, 0.2618, 0.8954, 0.2618, 0.871, 0.2621, 0.8698, 0.2629, 0.8698, 0.262, 0.871, 0.2618, 0.2919, 0.8474, 0.2919, 0.8479, 0.2905, 0.8479, 0.2905, 0.8474, 0.3307, 0.8316, 0.3301, 0.8311, 0.3308, 0.8304, 0.3313, 0.8309, 0.2522, 0.8295, 0.2518, 0.8299, 0.2512, 0.8292, 0.2516, 0.8289, 0.8895, 0.4865, 0.8889, 0.4864, 0.8889, 0.4856, 0.8895, 0.4856, 0.2518, 0.8299, 0.2514, 0.8303, 0.2508, 0.8296, 0.2512, 0.8292, 0.2918, 0.8463, 0.2918, 0.8468, 0.2905, 0.8468, 0.2905, 0.8463, 0.2918, 0.8468, 0.2919, 0.8474, 0.2905, 0.8474, 0.2905, 0.8468, 0.8724, 0.2606, 0.8734, 0.2602, 0.8734, 0.2618, 0.8724, 0.2618, 0.2892, 0.8501, 0.2892, 0.8493, 0.2905, 0.8493, 0.2905, 0.8501, 0.3274, 0.8286, 0.3268, 0.8281, 0.3274, 0.8275, 0.3279, 0.8279, 0.3301, 0.8311, 0.3296, 0.8306, 0.3302, 0.8299, 0.3308, 0.8304, 0.2892, 0.8463, 0.2892, 0.8456, 0.2905, 0.8456, 0.2905, 0.8463, 0.3312, 0.8321, 0.3307, 0.8316, 0.3313, 0.8309, 0.3318, 0.8314, 0.8882, 0.4848, 0.8889, 0.4848, 0.8889, 0.4856, 0.8882, 0.4855, 0.8895, 0.4847, 0.8904, 0.4843, 0.8904, 0.4856, 0.8895, 0.4856, 0.871, 0.2615, 0.8717, 0.2611, 0.8717, 0.2618, 0.871, 0.2618, 0.8724, 0.263, 0.8717, 0.2625, 0.8717, 0.2618, 0.8724, 0.2618, 0.2892, 0.8449, 0.2892, 0.8442, 0.2905, 0.8441, 0.2905, 0.8449, 0.8801, 0.2632, 0.8743, 0.2637, 0.8743, 0.2618, 0.8801, 0.2618, 0.253, 0.8312, 0.2526, 0.8316, 0.2514, 0.8303, 0.2518, 0.8299])
me_plane.use_remesh_preserve_volume = False
me_plane.use_remesh_preserve_attributes = False
me_plane.use_mirror_vertex_groups = False
me_plane.use_paint_bone_selection = False
me_plane.use_paint_mask_vertex = True
me_plane.update()

# ---- objects
ob_plane = bpy.data.objects.new('Plane', me_plane)

# ---- transforms, parenting, visibility, modifiers, constraints
ob_plane.location = (0.0, 0.0, 0.0)
ob_plane.lineart.crease_threshold = 0.0
_m = ob_plane.modifiers.new('Armature', 'ARMATURE')

# ---- collection membership
col_collection_1.objects.link(ob_plane)

# ---- scene / render settings (as saved in the file)
scene.frame_start = 1; scene.frame_end = 100; scene.frame_set(1)
scene.render.engine = 'BLENDER_EEVEE_NEXT'
scene.render.resolution_percentage = 50
scene.render.dither_intensity = 0.0
scene.cycles.use_denoising = False
scene.cycles.samples = 128
scene.cycles.sampling_pattern = 'TABULATED_SOBOL'
scene.cycles.light_sampling_threshold = 0.0
scene.cycles.use_adaptive_sampling = False
scene.cycles.use_light_tree = False
scene.cycles.blur_glossy = 0.0
scene.cycles.sample_clamp_indirect = 0.0
scene.view_settings.view_transform = 'Standard'
bpy.context.view_layer.update()

# ---- added for rendering (the .blend has no active camera and no usable light): camera, sun
cam_auto = bpy.data.cameras.new('AutoCamera')
cam_auto.lens = 50.0
cam_auto.sensor_width = 36.0
cam_auto.clip_end = 1000.0
ob_auto_camera = bpy.data.objects.new('AutoCamera', cam_auto)
scene.collection.objects.link(ob_auto_camera)
ob_auto_camera.location = (0.493529, -0.556665, 0.447927)
ob_auto_camera.rotation_euler = (1.09748, -7.21219e-08, 0.694738)
scene.camera = ob_auto_camera
light_auto_sun = bpy.data.lights.new('AutoSun', 'SUN')
light_auto_sun.energy = 3.0
light_auto_sun.angle = 0.0523599
ob_auto_sun = bpy.data.objects.new('AutoSun', light_auto_sun)
scene.collection.objects.link(ob_auto_sun)
ob_auto_sun.rotation_euler = (0.872665, 0.174533, 0.523599)
bpy.context.view_layer.update()
